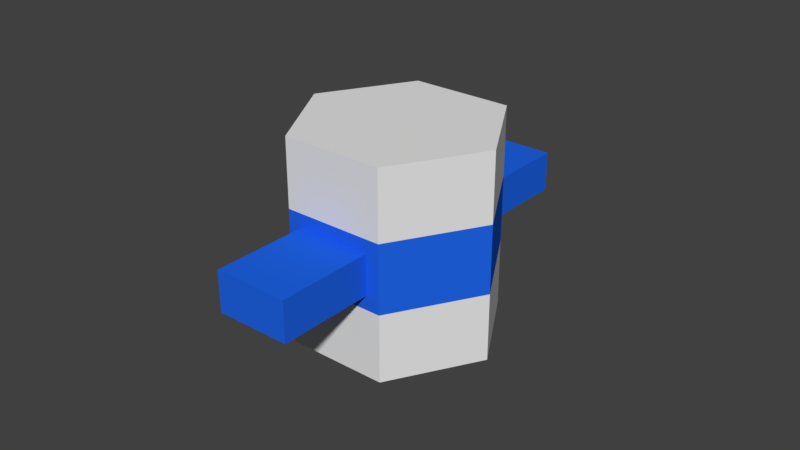 # Source: Wall.blend  (saved by Blender 2.79.0; exported with 4.5.12 LTS)
import bpy
from mathutils import Matrix  # noqa: F401  (used for matrix-valued properties, if any)

bpy.ops.wm.read_factory_settings(use_empty=True)
scene = bpy.context.scene
scene.name = 'Scene'

# ---- collections
col_collection_1 = bpy.data.collections.new('Collection 1'); scene.collection.children.link(col_collection_1)

# ---- materials (node trees are filled in below, after node groups)
mat_material_001 = bpy.data.materials.new('Material.001')
mat_material_001.alpha_threshold = 0.0
mat_material_001.use_transparent_shadow = False
mat_material_001.roughness = 0.5
mat_material_002 = bpy.data.materials.new('Material.002')
mat_material_002.alpha_threshold = 0.0
mat_material_002.use_transparent_shadow = False
mat_material_002.diffuse_color = (0.01434, 0.1286, 0.8, 1.0)
mat_material_002.roughness = 0.5

# ---- material node trees

# ---- world
world_world = bpy.data.worlds.new('World'); scene.world = world_world
world_world.color = (0.05088, 0.05088, 0.05088)
world_world.use_sun_shadow = False
world_world.sun_shadow_jitter_overblur = 0.0
world_world.cycles.sampling_method = 'MANUAL'

# ---- meshes
me_cylinder = bpy.data.meshes.new('Cylinder')
me_cylinder.from_pydata([(0.0, 1.0, 1.192e-07), (0.0, 1.0, 2.0), (0.866, 0.5, 1.192e-07), (0.866, 0.5, 2.0), (0.866, -0.5, 1.192e-07), (0.866, -0.5, 2.0), (-8.742e-08, -1.0, 1.192e-07), (-8.742e-08, -1.0, 2.0), (-0.866, -0.5, 1.192e-07), (-0.866, -0.5, 2.0), (-0.866, 0.5, 1.192e-07), (-0.866, 0.5, 2.0), (-0.1188, 0.9314, 0.8039), (-0.1188, 0.9314, 1.196), (0.866, 0.5, 1.333), (0.866, 0.5, 0.6667), (0.7472, -0.5686, 1.196), (0.7472, -0.5686, 0.8039), (0.1188, -0.9314, 1.196), (0.1188, -0.9314, 0.8039), (-0.866, -0.5, 1.333), (-0.866, -0.5, 0.6667), (-0.7472, 0.5686, 1.196), (-0.7472, 0.5686, 0.8039), (0.0, 1.0, 0.6667), (0.0, 1.0, 1.333), (0.866, -0.5, 1.333), (0.866, -0.5, 0.6667), (-8.742e-08, -1.0, 1.333), (-8.742e-08, -1.0, 0.6667), (-0.866, 0.5, 1.333), (-0.866, 0.5, 0.6667), (-0.5939, 1.754, 0.8039), (-0.5939, 1.754, 1.196), (1.218, -1.384, 1.196), (1.218, -1.384, 0.8039), (0.5897, -1.747, 1.196), (0.5897, -1.747, 0.8039), (-1.222, 1.391, 1.196), (-1.222, 1.391, 0.8039)], [], [(25, 1, 3, 14), (14, 3, 5, 26), (26, 5, 7, 28), (28, 7, 9, 20), (3, 1, 11, 9, 7, 5), (20, 9, 11, 30), (30, 11, 1, 25), (0, 2, 4, 6, 8, 10), (10, 31, 24, 0), (22, 13, 33, 38), (8, 21, 31, 10), (21, 20, 30, 31), (6, 29, 21, 8), (29, 28, 20, 21), (4, 27, 29, 6), (16, 18, 36, 34), (2, 15, 27, 4), (15, 14, 26, 27), (0, 24, 15, 2), (24, 25, 14, 15), (12, 13, 25, 24), (16, 17, 27, 26), (19, 18, 28, 29), (22, 23, 31, 30), (23, 12, 24, 31), (13, 22, 30, 25), (17, 19, 29, 27), (18, 16, 26, 28), (39, 38, 33, 32), (35, 34, 36, 37), (23, 22, 38, 39), (17, 16, 34, 35), (19, 17, 35, 37), (12, 23, 39, 32), (18, 19, 37, 36), (13, 12, 32, 33)])
me_cylinder.polygons.foreach_set('material_index', [0, 0, 0, 0, 0, 0, 0, 0, 0, 1, 0, 1, 0, 1, 0, 1, 0, 1, 0, 1, 1, 1, 1, 1, 1, 1, 1, 1, 1, 1, 1, 1, 1, 1, 1, 1])
me_cylinder.materials.append(mat_material_001)
me_cylinder.materials.append(mat_material_002)
me_cylinder.use_remesh_preserve_volume = False
me_cylinder.use_remesh_preserve_attributes = False
me_cylinder.use_mirror_vertex_groups = False
me_cylinder.update()

# ---- objects
ob_cylinder = bpy.data.objects.new('Cylinder', me_cylinder)

# ---- transforms, parenting, visibility, modifiers, constraints
ob_cylinder.location = (0.0, 0.0, 0.003541)
ob_cylinder.rotation_euler = (0.0, -0.0, -0.5236)
ob_cylinder.scale = (1.7, 1.7, 1.7)
ob_cylinder.lineart.crease_threshold = 0.0

# ---- collection membership
col_collection_1.objects.link(ob_cylinder)

# ---- scene / render settings (as saved in the file)
scene.frame_start = 1; scene.frame_end = 250; scene.frame_set(1)
scene.render.engine = 'BLENDER_EEVEE_NEXT'
scene.render.resolution_percentage = 50
scene.render.dither_intensity = 0.0
scene.cycles.use_denoising = False
scene.cycles.samples = 128
scene.cycles.sampling_pattern = 'TABULATED_SOBOL'
scene.cycles.use_adaptive_sampling = False
scene.cycles.use_light_tree = False
scene.cycles.blur_glossy = 0.0
scene.cycles.sample_clamp_indirect = 0.0
scene.view_settings.view_transform = 'Standard'
bpy.context.view_layer.update()

# ---- added for rendering (the .blend has no active camera and no usable light): camera, sun
cam_auto = bpy.data.cameras.new('AutoCamera')
cam_auto.lens = 50.0
cam_auto.sensor_width = 36.0
cam_auto.clip_end = 1000.0
ob_auto_camera = bpy.data.objects.new('AutoCamera', cam_auto)
scene.collection.objects.link(ob_auto_camera)
ob_auto_camera.location = (9.56899, -11.4757, 9.35873)
ob_auto_camera.rotation_euler = (1.09748, -7.21219e-08, 0.694738)
scene.camera = ob_auto_camera
light_auto_sun = bpy.data.lights.new('AutoSun', 'SUN')
light_auto_sun.energy = 3.0
light_auto_sun.angle = 0.0523599
ob_auto_sun = bpy.data.objects.new('AutoSun', light_auto_sun)
scene.collection.objects.link(ob_auto_sun)
ob_auto_sun.rotation_euler = (0.872665, 0.174533, 0.523599)
bpy.context.view_layer.update()
